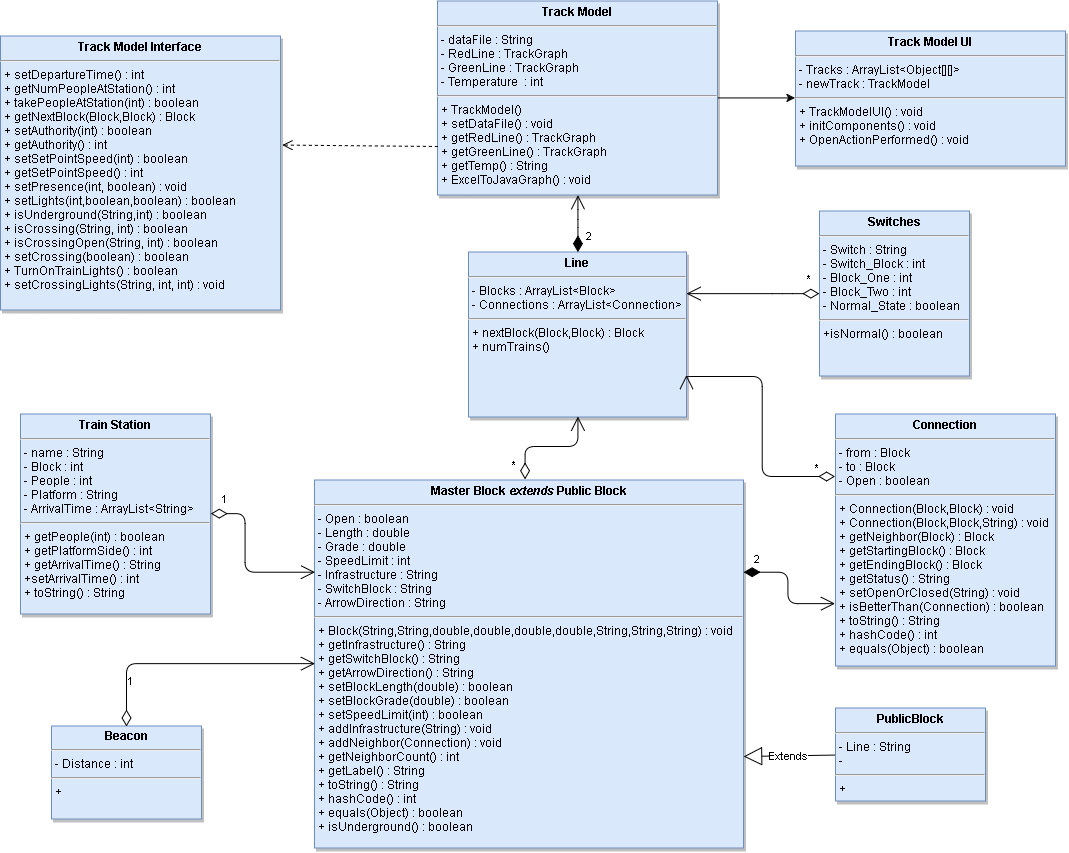

The diagram above was exported from draw.io. Its source (the exported page's mxGraphModel, read from the mxfile embedded in the PNG):
<mxGraphModel dx="2819" dy="2594.5" grid="0" gridSize="10" guides="1" tooltips="1" connect="1" arrows="1" fold="1" page="1" pageScale="1.5" pageWidth="826" pageHeight="1169" background="#ffffff" math="0" shadow="0">
  <root>
    <mxCell id="0" style=";html=1;" />
    <mxCell id="1" style=";html=1;" parent="0" />
    <mxCell id="45" value="&lt;p style=&quot;margin: 0px ; margin-top: 4px ; text-align: center&quot;&gt;&lt;b&gt;Train Station&lt;/b&gt;&lt;/p&gt;&lt;hr&gt;&lt;p style=&quot;margin: 0px ; margin-left: 4px&quot;&gt;- name : String&lt;/p&gt;&lt;p style=&quot;margin: 0px ; margin-left: 4px&quot;&gt;- Block : int&lt;/p&gt;&lt;p style=&quot;margin: 0px ; margin-left: 4px&quot;&gt;- People : int&lt;/p&gt;&lt;p style=&quot;margin: 0px ; margin-left: 4px&quot;&gt;- Platform : String&lt;/p&gt;&lt;p style=&quot;margin: 0px ; margin-left: 4px&quot;&gt;- ArrivalTime : ArrayList&amp;lt;String&amp;gt;&lt;/p&gt;&lt;hr&gt;&lt;p style=&quot;margin: 0px ; margin-left: 4px&quot;&gt;+ getPeople(int) : boolean&lt;/p&gt;&lt;p style=&quot;margin: 0px ; margin-left: 4px&quot;&gt;+ getPlatformSide() : int&lt;/p&gt;&lt;p style=&quot;margin: 0px ; margin-left: 4px&quot;&gt;+ getArrivalTime() : String&lt;/p&gt;&lt;p style=&quot;margin: 0px ; margin-left: 4px&quot;&gt;+setArrivalTime() : int&lt;/p&gt;&lt;p style=&quot;margin: 0px ; margin-left: 4px&quot;&gt;+ toString() : String&lt;/p&gt;" style="shadow=1;fillColor=#dae8fc;verticalAlign=top;align=left;overflow=fill;fontSize=12;fontFamily=Helvetica;html=1;strokeColor=#6c8ebf;" parent="1" vertex="1">
      <mxGeometry x="-425" y="343" width="190" height="200" as="geometry" />
    </mxCell>
    <mxCell id="65" value="&lt;p style=&quot;margin: 0px ; margin-top: 4px ; text-align: center&quot;&gt;&lt;b&gt;Connection&lt;/b&gt;&lt;/p&gt;&lt;hr&gt;&lt;p style=&quot;margin: 0px ; margin-left: 4px&quot;&gt;- from : Block&lt;br&gt;&lt;/p&gt;&lt;p style=&quot;margin: 0px ; margin-left: 4px&quot;&gt;- to : Block&lt;/p&gt;&lt;p style=&quot;margin: 0px ; margin-left: 4px&quot;&gt;- Open : boolean&lt;/p&gt;&lt;hr&gt;&lt;p style=&quot;margin: 0px ; margin-left: 4px&quot;&gt;+ Connection(Block,Block) : void&lt;br&gt;&lt;/p&gt;&lt;p style=&quot;margin: 0px ; margin-left: 4px&quot;&gt;+ Connection(Block,Block,String) : void&lt;/p&gt;&lt;p style=&quot;margin: 0px ; margin-left: 4px&quot;&gt;+ getNeighbor(Block) : Block&lt;/p&gt;&lt;p style=&quot;margin: 0px ; margin-left: 4px&quot;&gt;+ getStartingBlock() : Block&lt;/p&gt;&lt;p style=&quot;margin: 0px ; margin-left: 4px&quot;&gt;+ getEndingBlock() : Block&lt;/p&gt;&lt;p style=&quot;margin: 0px ; margin-left: 4px&quot;&gt;+ getStatus() : String&lt;/p&gt;&lt;p style=&quot;margin: 0px ; margin-left: 4px&quot;&gt;+ setOpenOrClosed(String) : void&lt;/p&gt;&lt;p style=&quot;margin: 0px ; margin-left: 4px&quot;&gt;+ isBetterThan(Connection) : boolean&lt;/p&gt;&lt;p style=&quot;margin: 0px ; margin-left: 4px&quot;&gt;+ toString() : String&lt;/p&gt;&lt;p style=&quot;margin: 0px ; margin-left: 4px&quot;&gt;+ hashCode() : int&lt;/p&gt;&lt;p style=&quot;margin: 0px ; margin-left: 4px&quot;&gt;+ equals(Object) : boolean&lt;/p&gt;" style="shadow=1;fillColor=#dae8fc;verticalAlign=top;align=left;overflow=fill;fontSize=12;fontFamily=Helvetica;html=1;strokeColor=#6c8ebf;" parent="1" vertex="1">
      <mxGeometry x="390" y="343" width="220" height="252" as="geometry" />
    </mxCell>
    <mxCell id="67" value="&lt;p style=&quot;margin: 0px ; margin-top: 4px ; text-align: center&quot;&gt;&lt;b&gt;Master Block &lt;i&gt;extends&lt;/i&gt; Public Block&lt;/b&gt;&lt;/p&gt;&lt;hr&gt;&lt;p style=&quot;margin: 0px ; margin-left: 4px&quot;&gt;&lt;span&gt;- Open : boolean&lt;/span&gt;&lt;/p&gt;&lt;p style=&quot;margin: 0px ; margin-left: 4px&quot;&gt;- Length : double&lt;/p&gt;&lt;p style=&quot;margin: 0px ; margin-left: 4px&quot;&gt;- Grade : double&lt;/p&gt;&lt;p style=&quot;margin: 0px ; margin-left: 4px&quot;&gt;- SpeedLimit : int&lt;/p&gt;&lt;p style=&quot;margin: 0px ; margin-left: 4px&quot;&gt;- Infrastructure : String&lt;/p&gt;&lt;p style=&quot;margin: 0px ; margin-left: 4px&quot;&gt;- SwitchBlock : String&lt;/p&gt;&lt;p style=&quot;margin: 0px ; margin-left: 4px&quot;&gt;- ArrowDirection : String&lt;/p&gt;&lt;hr&gt;&lt;p style=&quot;margin: 0px ; margin-left: 4px&quot;&gt;+ Block(String,String,double,double,double,double,String,String,String) : void&lt;/p&gt;&lt;p style=&quot;margin: 0px ; margin-left: 4px&quot;&gt;+ getInfrastructure() : String&lt;/p&gt;&lt;p style=&quot;margin: 0px ; margin-left: 4px&quot;&gt;+ getSwitchBlock() : String&lt;/p&gt;&lt;p style=&quot;margin: 0px ; margin-left: 4px&quot;&gt;+ getArrowDirection() : String&lt;/p&gt;&lt;p style=&quot;margin: 0px ; margin-left: 4px&quot;&gt;+ setBlockLength(double) : boolean&lt;/p&gt;&lt;p style=&quot;margin: 0px ; margin-left: 4px&quot;&gt;+ setBlockGrade(double) : boolean&lt;/p&gt;&lt;p style=&quot;margin: 0px ; margin-left: 4px&quot;&gt;+ setSpeedLimit(int) : boolean&lt;/p&gt;&lt;p style=&quot;margin: 0px ; margin-left: 4px&quot;&gt;+ addInfrastructure(String) : void&lt;/p&gt;&lt;p style=&quot;margin: 0px ; margin-left: 4px&quot;&gt;+ addNeighbor(Connection) : void&lt;/p&gt;&lt;p style=&quot;margin: 0px ; margin-left: 4px&quot;&gt;+ getNeighborCount() : int&lt;/p&gt;&lt;p style=&quot;margin: 0px ; margin-left: 4px&quot;&gt;+ getLabel() : String&lt;/p&gt;&lt;p style=&quot;margin: 0px ; margin-left: 4px&quot;&gt;+ toString() : String&lt;/p&gt;&lt;p style=&quot;margin: 0px ; margin-left: 4px&quot;&gt;+ hashCode() : int&lt;/p&gt;&lt;p style=&quot;margin: 0px ; margin-left: 4px&quot;&gt;+ equals(Object) : boolean&amp;nbsp;&lt;/p&gt;&lt;p style=&quot;margin: 0px ; margin-left: 4px&quot;&gt;+ isUnderground() : boolean&lt;/p&gt;&lt;p style=&quot;margin: 0px ; margin-left: 4px&quot;&gt;&lt;br&gt;&lt;/p&gt;" style="shadow=1;fillColor=#dae8fc;verticalAlign=top;align=left;overflow=fill;fontSize=12;fontFamily=Helvetica;html=1;strokeColor=#6c8ebf;" parent="1" vertex="1">
      <mxGeometry x="-131" y="409" width="429" height="368" as="geometry" />
    </mxCell>
    <mxCell id="71" value="&lt;p style=&quot;margin: 0px ; margin-top: 4px ; text-align: center&quot;&gt;&lt;b&gt;Switches&lt;/b&gt;&lt;/p&gt;&lt;hr&gt;&lt;p style=&quot;margin: 0px ; margin-left: 4px&quot;&gt;- Switch : String&lt;br&gt;&lt;/p&gt;&lt;p style=&quot;margin: 0px ; margin-left: 4px&quot;&gt;- Switch_Block : int&lt;/p&gt;&lt;p style=&quot;margin: 0px ; margin-left: 4px&quot;&gt;- Block_One : int&lt;/p&gt;&lt;p style=&quot;margin: 0px ; margin-left: 4px&quot;&gt;- Block_Two : int&lt;/p&gt;&lt;p style=&quot;margin: 0px ; margin-left: 4px&quot;&gt;- Normal_State : boolean&lt;/p&gt;&lt;hr&gt;&lt;p style=&quot;margin: 0px ; margin-left: 4px&quot;&gt;+isNormal() : boolean&lt;br&gt;&lt;/p&gt;" style="shadow=1;fillColor=#dae8fc;verticalAlign=top;align=left;overflow=fill;fontSize=12;fontFamily=Helvetica;html=1;strokeColor=#6c8ebf;" parent="1" vertex="1">
      <mxGeometry x="374" y="140" width="150" height="165" as="geometry" />
    </mxCell>
    <mxCell id="72" value="&lt;p style=&quot;margin: 0px ; margin-top: 4px ; text-align: center&quot;&gt;&lt;b&gt;Track Model&lt;/b&gt;&lt;/p&gt;&lt;hr&gt;&lt;p style=&quot;margin: 0px ; margin-left: 4px&quot;&gt;- dataFile : String&lt;/p&gt;&lt;p style=&quot;margin: 0px ; margin-left: 4px&quot;&gt;- RedLine : TrackGraph&lt;/p&gt;&lt;p style=&quot;margin: 0px ; margin-left: 4px&quot;&gt;- GreenLine : TrackGraph&lt;/p&gt;&lt;p style=&quot;margin: 0px ; margin-left: 4px&quot;&gt;- Temperature &amp;nbsp;: int&lt;/p&gt;&lt;hr&gt;&lt;p style=&quot;margin: 0px ; margin-left: 4px&quot;&gt;+ TrackModel()&lt;/p&gt;&lt;p style=&quot;margin: 0px ; margin-left: 4px&quot;&gt;+ setDataFile() : void&lt;/p&gt;&lt;p style=&quot;margin: 0px ; margin-left: 4px&quot;&gt;+ getRedLine() : TrackGraph&lt;/p&gt;&lt;p style=&quot;margin: 0px ; margin-left: 4px&quot;&gt;+ getGreenLine() : TrackGraph&lt;/p&gt;&lt;p style=&quot;margin: 0px ; margin-left: 4px&quot;&gt;+ getTemp() : String&lt;/p&gt;&lt;p style=&quot;margin: 0px ; margin-left: 4px&quot;&gt;+ ExcelToJavaGraph() : void&lt;/p&gt;" style="shadow=1;fillColor=#dae8fc;verticalAlign=top;align=left;overflow=fill;fontSize=12;fontFamily=Helvetica;html=1;strokeColor=#6c8ebf;" parent="1" vertex="1">
      <mxGeometry x="-8" y="-70" width="280" height="194" as="geometry" />
    </mxCell>
    <mxCell id="92" value="&lt;p style=&quot;margin: 0px ; margin-top: 4px ; text-align: center&quot;&gt;&lt;b&gt;Track Model Interface&lt;/b&gt;&lt;/p&gt;&lt;hr&gt;&lt;p style=&quot;margin: 0px ; margin-left: 4px&quot;&gt;+ setDepartureTime() : int&lt;/p&gt;&lt;p style=&quot;margin: 0px ; margin-left: 4px&quot;&gt;+ getNumPeopleAtStation() : int&lt;/p&gt;&lt;p style=&quot;margin: 0px ; margin-left: 4px&quot;&gt;+ takePeopleAtStation(int) : boolean&lt;/p&gt;&lt;p style=&quot;margin: 0px ; margin-left: 4px&quot;&gt;+ getNextBlock(Block,Block) : Block&lt;/p&gt;&lt;p style=&quot;margin: 0px ; margin-left: 4px&quot;&gt;+ setAuthority(int) : boolean&lt;/p&gt;&lt;p style=&quot;margin: 0px ; margin-left: 4px&quot;&gt;+ getAuthority() : int&lt;/p&gt;&lt;p style=&quot;margin: 0px ; margin-left: 4px&quot;&gt;+ setSetPointSpeed(int) : boolean&lt;/p&gt;&lt;p style=&quot;margin: 0px ; margin-left: 4px&quot;&gt;+ getSetPointSpeed() : int&lt;/p&gt;&lt;p style=&quot;margin: 0px ; margin-left: 4px&quot;&gt;+ setPresence(int, boolean) : void&lt;/p&gt;&lt;p style=&quot;margin: 0px ; margin-left: 4px&quot;&gt;+ setLights(int,boolean,boolean) : boolean&lt;/p&gt;&lt;p style=&quot;margin: 0px ; margin-left: 4px&quot;&gt;+ isUnderground(String,int) : boolean&lt;/p&gt;&lt;p style=&quot;margin: 0px ; margin-left: 4px&quot;&gt;+ isCrossing(String, int) : boolean&lt;/p&gt;&lt;p style=&quot;margin: 0px ; margin-left: 4px&quot;&gt;+ isCrossingOpen(String, int) : boolean&lt;/p&gt;&lt;p style=&quot;margin: 0px ; margin-left: 4px&quot;&gt;+ setCrossing(boolean) : boolean&lt;/p&gt;&lt;p style=&quot;margin: 0px ; margin-left: 4px&quot;&gt;+ TurnOnTrainLights() : boolean&lt;/p&gt;&lt;p style=&quot;margin: 0px ; margin-left: 4px&quot;&gt;+ setCrossingLights(String, int, int) : void&lt;/p&gt;" style="shadow=1;fillColor=#dae8fc;verticalAlign=top;align=left;overflow=fill;fontSize=12;fontFamily=Helvetica;html=1;strokeColor=#6c8ebf;" parent="1" vertex="1">
      <mxGeometry x="-445" y="-35" width="280" height="274" as="geometry" />
    </mxCell>
    <mxCell id="94" value="" style="html=1;verticalAlign=bottom;endArrow=open;dashed=1;endSize=8;entryX=1.007;entryY=0.4;entryPerimeter=0;exitX=0;exitY=0.75;" parent="1" source="72" target="92" edge="1">
      <mxGeometry relative="1" as="geometry">
        <mxPoint x="-53" y="-15" as="sourcePoint" />
        <mxPoint x="-200" y="-190" as="targetPoint" />
        <Array as="points" />
      </mxGeometry>
    </mxCell>
    <mxCell id="100" value="&lt;p style=&quot;margin: 0px ; margin-top: 4px ; text-align: center&quot;&gt;&lt;b&gt;Track Model UI&lt;/b&gt;&lt;/p&gt;&lt;hr&gt;&lt;p style=&quot;margin: 0px ; margin-left: 4px&quot;&gt;- Tracks : ArrayList&amp;lt;Object[][]&amp;gt;&lt;/p&gt;&lt;p style=&quot;margin: 0px ; margin-left: 4px&quot;&gt;- newTrack : TrackModel&lt;/p&gt;&lt;hr&gt;&lt;p style=&quot;margin: 0px ; margin-left: 4px&quot;&gt;+ TrackModelUI() : void&lt;/p&gt;&lt;p style=&quot;margin: 0px ; margin-left: 4px&quot;&gt;+ initComponents() : void&lt;/p&gt;&lt;p style=&quot;margin: 0px ; margin-left: 4px&quot;&gt;+ OpenActionPerformed() : void&lt;/p&gt;&lt;p style=&quot;margin: 0px ; margin-left: 4px&quot;&gt;&lt;br&gt;&lt;/p&gt;" style="shadow=1;fillColor=#dae8fc;verticalAlign=top;align=left;overflow=fill;fontSize=12;fontFamily=Helvetica;html=1;strokeColor=#6c8ebf;" parent="1" vertex="1">
      <mxGeometry x="350" y="-40" width="270" height="135" as="geometry" />
    </mxCell>
    <mxCell id="104" value="" style="endArrow=classic;html=1;exitX=1;exitY=0.5;entryX=0;entryY=0.5;" parent="1" source="72" target="100" edge="1">
      <mxGeometry width="50" height="50" relative="1" as="geometry">
        <mxPoint x="82" y="-70" as="sourcePoint" />
        <mxPoint x="91" y="-114" as="targetPoint" />
      </mxGeometry>
    </mxCell>
    <mxCell id="108" value="&lt;p style=&quot;margin: 0px ; margin-top: 4px ; text-align: center&quot;&gt;&lt;b&gt;Line&lt;/b&gt;&lt;/p&gt;&lt;hr&gt;&lt;p style=&quot;margin: 0px ; margin-left: 4px&quot;&gt;&lt;span&gt;- Blocks : ArrayList&amp;lt;Block&amp;gt;&lt;/span&gt;&lt;br&gt;&lt;/p&gt;&lt;p style=&quot;margin: 0px ; margin-left: 4px&quot;&gt;- Connections : ArrayList&amp;lt;Connection&amp;gt;&lt;/p&gt;&lt;hr&gt;&lt;p style=&quot;margin: 0px ; margin-left: 4px&quot;&gt;+ nextBlock(Block,Block) : Block&lt;br&gt;&lt;/p&gt;&lt;p style=&quot;margin: 0px ; margin-left: 4px&quot;&gt;+ numTrains()&lt;/p&gt;" style="shadow=1;fillColor=#dae8fc;verticalAlign=top;align=left;overflow=fill;fontSize=12;fontFamily=Helvetica;html=1;strokeColor=#6c8ebf;" parent="1" vertex="1">
      <mxGeometry x="23" y="181" width="218" height="165" as="geometry" />
    </mxCell>
    <mxCell id="114" value="&lt;p style=&quot;margin: 0px ; margin-top: 4px ; text-align: center&quot;&gt;&lt;b&gt;Beacon&lt;/b&gt;&lt;/p&gt;&lt;hr&gt;&lt;p style=&quot;margin: 0px ; margin-left: 4px&quot;&gt;- Distance : int&lt;/p&gt;&lt;hr&gt;&lt;p style=&quot;margin: 0px ; margin-left: 4px&quot;&gt;+&lt;/p&gt;" style="shadow=1;fillColor=#dae8fc;verticalAlign=top;align=left;overflow=fill;fontSize=12;fontFamily=Helvetica;html=1;strokeColor=#6c8ebf;" parent="1" vertex="1">
      <mxGeometry x="-394" y="655" width="150" height="93" as="geometry" />
    </mxCell>
    <mxCell id="117" value="Extends" style="endArrow=block;endSize=16;endFill=0;html=1;strokeColor=#000000;entryX=1;entryY=0.75;exitX=0;exitY=0.5;" edge="1" parent="1" source="130" target="67">
      <mxGeometry width="160" relative="1" as="geometry">
        <mxPoint x="391" y="777" as="sourcePoint" />
        <mxPoint x="494" y="811" as="targetPoint" />
      </mxGeometry>
    </mxCell>
    <mxCell id="120" value="1" style="endArrow=open;html=1;endSize=12;startArrow=diamondThin;startSize=14;startFill=0;edgeStyle=orthogonalEdgeStyle;align=left;verticalAlign=bottom;strokeColor=#000000;entryX=0;entryY=0.5;exitX=0.5;exitY=0;" edge="1" parent="1" source="114" target="67">
      <mxGeometry x="-0.7039" relative="1" as="geometry">
        <mxPoint x="-350" y="775" as="sourcePoint" />
        <mxPoint x="-190" y="775" as="targetPoint" />
        <Array as="points">
          <mxPoint x="-319" y="593" />
        </Array>
        <mxPoint as="offset" />
      </mxGeometry>
    </mxCell>
    <mxCell id="121" value="1" style="endArrow=open;html=1;endSize=12;startArrow=diamondThin;startSize=14;startFill=0;edgeStyle=orthogonalEdgeStyle;align=left;verticalAlign=bottom;strokeColor=#000000;exitX=1;exitY=0.5;entryX=0;entryY=0.25;" edge="1" parent="1" source="45" target="67">
      <mxGeometry x="-0.8794" y="6" relative="1" as="geometry">
        <mxPoint x="-220" y="538" as="sourcePoint" />
        <mxPoint x="-203" y="681" as="targetPoint" />
        <Array as="points">
          <mxPoint x="-200" y="443" />
          <mxPoint x="-200" y="501" />
        </Array>
        <mxPoint as="offset" />
      </mxGeometry>
    </mxCell>
    <mxCell id="123" value="2" style="endArrow=open;html=1;endSize=12;startArrow=diamondThin;startSize=14;startFill=1;edgeStyle=orthogonalEdgeStyle;align=left;verticalAlign=bottom;strokeColor=#000000;exitX=1;exitY=0.25;entryX=0;entryY=0.75;" edge="1" parent="1" source="67" target="65">
      <mxGeometry x="-0.8558" y="5" relative="1" as="geometry">
        <mxPoint x="272" y="670" as="sourcePoint" />
        <mxPoint x="365" y="507" as="targetPoint" />
        <Array as="points">
          <mxPoint x="343" y="501" />
          <mxPoint x="343" y="532" />
        </Array>
        <mxPoint as="offset" />
      </mxGeometry>
    </mxCell>
    <mxCell id="124" value="*" style="endArrow=open;html=1;endSize=12;startArrow=diamondThin;startSize=14;startFill=0;edgeStyle=orthogonalEdgeStyle;align=left;verticalAlign=bottom;strokeColor=#000000;entryX=0.5;entryY=1;" edge="1" parent="1" target="108">
      <mxGeometry x="-0.9072" y="15" relative="1" as="geometry">
        <mxPoint x="80" y="409" as="sourcePoint" />
        <mxPoint x="74.61111111111109" y="346.11111111111086" as="targetPoint" />
        <Array as="points">
          <mxPoint x="80" y="376" />
          <mxPoint x="132" y="376" />
        </Array>
        <mxPoint as="offset" />
      </mxGeometry>
    </mxCell>
    <mxCell id="126" value="*" style="endArrow=open;html=1;endSize=12;startArrow=diamondThin;startSize=14;startFill=0;edgeStyle=orthogonalEdgeStyle;align=left;verticalAlign=bottom;strokeColor=#000000;exitX=0;exitY=0.25;entryX=1;entryY=0.75;" edge="1" parent="1" source="65" target="108">
      <mxGeometry x="-0.8246" relative="1" as="geometry">
        <mxPoint x="359" y="371" as="sourcePoint" />
        <mxPoint x="262" y="303" as="targetPoint" />
        <Array as="points">
          <mxPoint x="317" y="406" />
          <mxPoint x="317" y="305" />
        </Array>
        <mxPoint as="offset" />
      </mxGeometry>
    </mxCell>
    <mxCell id="127" value="*" style="endArrow=open;html=1;endSize=12;startArrow=diamondThin;startSize=14;startFill=0;edgeStyle=orthogonalEdgeStyle;align=left;verticalAlign=bottom;strokeColor=#000000;entryX=1;entryY=0.25;exitX=0;exitY=0.5;" edge="1" parent="1" source="71" target="108">
      <mxGeometry x="-0.7862" y="-6" relative="1" as="geometry">
        <mxPoint x="365" y="231" as="sourcePoint" />
        <mxPoint x="262" y="231" as="targetPoint" />
        <Array as="points">
          <mxPoint x="337" y="223" />
        </Array>
        <mxPoint as="offset" />
      </mxGeometry>
    </mxCell>
    <mxCell id="128" value="2" style="endArrow=open;html=1;endSize=12;startArrow=diamondThin;startSize=14;startFill=1;edgeStyle=orthogonalEdgeStyle;align=left;verticalAlign=bottom;strokeColor=#000000;exitX=0.5;exitY=0;entryX=0.5;entryY=1;" edge="1" parent="1" source="108" target="72">
      <mxGeometry x="0.12" y="-25" relative="1" as="geometry">
        <mxPoint x="98" y="151" as="sourcePoint" />
        <mxPoint x="258" y="151" as="targetPoint" />
        <Array as="points">
          <mxPoint x="132" y="149" />
          <mxPoint x="132" y="149" />
        </Array>
        <mxPoint x="-18" y="24" as="offset" />
      </mxGeometry>
    </mxCell>
    <mxCell id="130" value="&lt;p style=&quot;margin: 0px ; margin-top: 4px ; text-align: center&quot;&gt;&lt;b&gt;PublicBlock&lt;/b&gt;&lt;/p&gt;&lt;hr&gt;&lt;p style=&quot;margin: 0px ; margin-left: 4px&quot;&gt;- Line : String&lt;/p&gt;&lt;p style=&quot;margin: 0px ; margin-left: 4px&quot;&gt;-&amp;nbsp;&lt;/p&gt;&lt;hr&gt;&lt;p style=&quot;margin: 0px ; margin-left: 4px&quot;&gt;+&lt;/p&gt;" style="shadow=1;fillColor=#dae8fc;verticalAlign=top;align=left;overflow=fill;fontSize=12;fontFamily=Helvetica;html=1;strokeColor=#6c8ebf;" vertex="1" parent="1">
      <mxGeometry x="390" y="637" width="150" height="93" as="geometry" />
    </mxCell>
  </root>
</mxGraphModel>